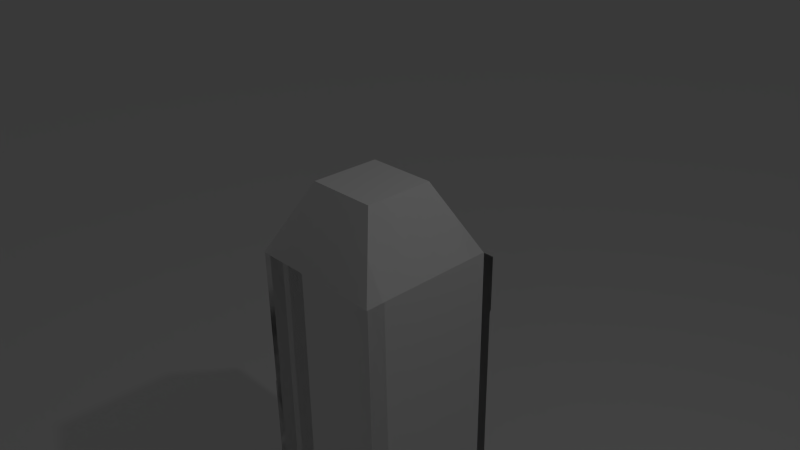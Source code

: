 # Source: test5.blend  (saved by Blender 2.76.0; exported with 4.5.12 LTS)
import bpy
from mathutils import Matrix  # noqa: F401  (used for matrix-valued properties, if any)

bpy.ops.wm.read_factory_settings(use_empty=True)
scene = bpy.context.scene
scene.name = 'Scene'

# ---- collections
col_collection_1 = bpy.data.collections.new('Collection 1'); scene.collection.children.link(col_collection_1)

# ---- materials (node trees are filled in below, after node groups)
mat_material = bpy.data.materials.new('Material')
mat_material.alpha_threshold = 0.0
mat_material.use_transparent_shadow = False
mat_material.roughness = 0.5
mat_material.line_color = (0.0, 0.0, 0.0, 1.0)

# ---- material node trees

# ---- world
world_world = bpy.data.worlds.new('World'); scene.world = world_world
world_world.color = (0.05088, 0.05088, 0.05088)
world_world.use_sun_shadow = False
world_world.sun_shadow_jitter_overblur = 0.0
world_world.cycles.sampling_method = 'MANUAL'
world_world.cycles.sample_map_resolution = 256

# ---- cameras
cam_camera = bpy.data.cameras.new('Camera')
cam_camera.clip_end = 100.0
cam_camera.lens = 35.0
cam_camera.sensor_width = 32.0
cam_camera.sensor_height = 18.0
cam_camera.ortho_scale = 7.314
cam_camera.dof.focus_distance = 0.0
cam_camera.dof.aperture_fstop = 128.0

# ---- lights
light_lamp = bpy.data.lights.new('Lamp', 'POINT')
light_lamp.transmission_factor = 0.0
light_lamp.cutoff_distance = 30.0
light_lamp.energy = 100.0
light_lamp.shadow_buffer_clip_start = 1.001
light_lamp.shadow_soft_size = 0.1
light_lamp.shadow_maximum_resolution = 0.006
light_lamp.use_absolute_resolution = True
light_lamp.cycles.use_multiple_importance_sampling = False

# ---- meshes
me_plane = bpy.data.meshes.new('Plane')
me_plane.from_pydata([(1.0, -1.0, 1.51e-07), (-1.0, -1.0, -1.51e-07), (1.0, 1.0, 1.51e-07), (-1.0, 1.0, -1.51e-07)], [], [(1, 2, 3), (0, 2, 1)])
me_plane.use_remesh_preserve_volume = False
me_plane.use_remesh_preserve_attributes = False
me_plane.use_mirror_vertex_groups = False
me_plane.update()
me_cube_001 = bpy.data.meshes.new('Cube.001')
me_cube_001.from_pydata([(-0.5, -0.5, -1.0), (-0.5, -1.0, 1.0), (-0.5, 0.5, -1.0), (-0.5, 1.0, 1.0), (0.5, -0.5, -1.0), (0.5, -1.0, 1.0), (0.5, 0.5, -1.0), (0.5, 1.0, 1.0), (1.979, 0.3927, -0.6521), (1.979, -0.01951, -0.7009), (1.979, -0.1055, 1.146), (1.979, -0.2686, 0.1979), (-1.002, -0.3043, 0.2297), (-1.001, -0.1192, 1.305), (-1.002, 0.4461, -0.7349), (-1.002, -0.02162, -0.7903)], [], [(1, 3, 14, 13), (7, 6, 2), (5, 4, 11, 10), (1, 0, 4), (2, 6, 4), (7, 3, 1), (2, 0, 12, 15), (3, 7, 2), (6, 7, 8, 9), (5, 1, 4), (0, 2, 4), (5, 7, 1), (10, 11, 9), (8, 10, 9), (4, 6, 9, 11), (7, 5, 10, 8), (14, 15, 12), (13, 14, 12), (3, 2, 15, 14), (0, 1, 13, 12)])
me_cube_001.use_remesh_preserve_volume = False
me_cube_001.use_remesh_preserve_attributes = False
me_cube_001.use_mirror_vertex_groups = False
me_cube_001.update()
me_cube = bpy.data.meshes.new('Cube')
me_cube.from_pydata([(1.0, 1.0, -1e+09), (1.0, -1.0, -1e+09), (-1.0, -1.0, -1e+09), (-1.0, 1.0, -1e+09), (1.0, 1.0, 1.0), (1.0, -1.0, 1.0), (-1.0, -1.0, 1.0), (-1.0, 1.0, 1.0), (0.5, 0.5, 2.0), (0.5, -0.5, 2.0), (-0.5, 0.5, 2.0), (-0.5, -0.5, 2.0)], [], [(1, 2, 3), (4, 7, 10, 8), (4, 5, 1), (1, 5, 6), (6, 7, 3), (0, 3, 7), (0, 1, 3), (7, 6, 11, 10), (0, 4, 1), (2, 1, 6), (2, 6, 3), (4, 0, 7), (10, 11, 9), (8, 10, 9), (6, 5, 9, 11), (5, 4, 8, 9)])
me_cube.materials.append(mat_material)
me_cube.use_remesh_preserve_volume = False
me_cube.use_remesh_preserve_attributes = False
me_cube.use_mirror_vertex_groups = False
me_cube.update()
me_cube_002 = bpy.data.meshes.new('Cube.002')
me_cube_002.from_pydata([(1.444, 0.4993, 0.9999), (0.5, 1.0, -1.0), (0.444, 0.4993, 0.9999), (-0.5, 1.0, -1.0), (1.444, -0.5007, 0.9999), (0.5, -1.0, -1.0), (0.444, -0.5007, 0.9999), (-0.5, -1.0, -1.0)], [], [(3, 2, 0), (7, 6, 2), (5, 4, 6), (1, 0, 4), (2, 6, 4), (7, 3, 1), (1, 3, 0), (3, 7, 2), (7, 5, 6), (5, 1, 4), (0, 2, 4), (5, 7, 1)])
me_cube_002.use_remesh_preserve_volume = False
me_cube_002.use_remesh_preserve_attributes = False
me_cube_002.use_mirror_vertex_groups = False
me_cube_002.update()
me_cube_003 = bpy.data.meshes.new('Cube.003')
me_cube_003.from_pydata([(-0.5, -0.5, -1.0), (-2.411, -0.9987, 1.0), (-0.5, 0.5, -1.0), (-2.411, 1.001, 1.0), (0.5, -0.5, -1.0), (-1.411, -0.9987, 1.0), (0.5, 0.5, -1.0), (-1.411, 1.001, 1.0)], [], [(3, 2, 0), (7, 6, 2), (5, 4, 6), (1, 0, 4), (2, 6, 4), (7, 3, 1), (1, 3, 0), (3, 7, 2), (7, 5, 6), (5, 1, 4), (0, 2, 4), (5, 7, 1)])
me_cube_003.use_remesh_preserve_volume = False
me_cube_003.use_remesh_preserve_attributes = False
me_cube_003.use_mirror_vertex_groups = False
me_cube_003.update()
me_cube_004 = bpy.data.meshes.new('Cube.004')
me_cube_004.from_pydata([(0.5, 0.5, 1.0), (0.5, 1.0, -1.0), (-0.5, 0.5, 1.0), (-0.5, 1.0, -1.0), (0.5, -0.5, 1.0), (0.5, -1.0, -1.0), (-0.5, -0.5, 1.0), (-0.5, -1.0, -1.0)], [], [(3, 2, 0), (7, 6, 2), (5, 4, 6), (1, 0, 4), (2, 6, 4), (7, 3, 1), (1, 3, 0), (3, 7, 2), (7, 5, 6), (5, 1, 4), (0, 2, 4), (5, 7, 1)])
me_cube_004.use_remesh_preserve_volume = False
me_cube_004.use_remesh_preserve_attributes = False
me_cube_004.use_mirror_vertex_groups = False
me_cube_004.update()
me_cube_005 = bpy.data.meshes.new('Cube.005')
me_cube_005.from_pydata([(-0.5, -0.5, -1.0), (-0.5, -1.0, 1.0), (-0.5, 0.5, -1.0), (-0.5, 1.0, 1.0), (0.5, -0.5, -1.0), (0.5, -1.0, 1.0), (0.5, 0.5, -1.0), (0.5, 1.0, 1.0), (1.339, 0.5819, 0.6655), (1.339, 0.3327, -0.331), (1.339, -0.4146, 0.6655), (-1.326, -0.3211, -0.2827), (-1.326, -0.5521, 0.6412), (-1.326, 0.3718, 0.6412)], [], [(3, 2, 0), (7, 6, 2), (5, 4, 6), (1, 0, 4), (2, 6, 4), (7, 3, 1), (3, 0, 11, 13), (3, 7, 2), (5, 6, 9, 10), (5, 1, 4), (0, 2, 4), (5, 7, 1), (8, 10, 9), (7, 5, 10, 8), (6, 7, 8, 9), (12, 13, 11), (1, 3, 13, 12), (0, 1, 12, 11)])
me_cube_005.use_remesh_preserve_volume = False
me_cube_005.use_remesh_preserve_attributes = False
me_cube_005.use_mirror_vertex_groups = False
me_cube_005.update()
me_cube_006 = bpy.data.meshes.new('Cube.006')
me_cube_006.from_pydata([(0.4985, -1.693, 0.9973), (0.5, 1.0, -1.0), (-0.5015, -1.693, 0.9973), (-0.5, 1.0, -1.0), (0.4985, -2.693, 0.9973), (0.5, -1.0, -1.0), (-0.5015, -2.693, 0.9973), (-0.5, -1.0, -1.0)], [], [(3, 2, 0), (7, 6, 2), (5, 4, 6), (1, 0, 4), (2, 6, 4), (7, 3, 1), (1, 3, 0), (3, 7, 2), (7, 5, 6), (5, 1, 4), (0, 2, 4), (5, 7, 1)])
me_cube_006.use_remesh_preserve_volume = False
me_cube_006.use_remesh_preserve_attributes = False
me_cube_006.use_mirror_vertex_groups = False
me_cube_006.update()

# ---- objects
ob_plane = bpy.data.objects.new('Plane', me_plane)
ob_cube = bpy.data.objects.new('Cube', me_cube_001)
ob_static_cube = bpy.data.objects.new('static_Cube', me_cube)
ob_lamp = bpy.data.objects.new('Lamp', light_lamp)
ob_camera = bpy.data.objects.new('Camera', cam_camera)
ob_cube_001 = bpy.data.objects.new('Cube.001', me_cube_002)
ob_cube_002 = bpy.data.objects.new('Cube.002', me_cube_003)
ob_cube_003 = bpy.data.objects.new('Cube.003', me_cube_004)
ob_cube_004 = bpy.data.objects.new('Cube.004', me_cube_005)
ob_cube_005 = bpy.data.objects.new('Cube.005', me_cube_006)

# ---- transforms, parenting, visibility, modifiers, constraints
ob_plane.location = (0.5172, -0.209, -5.093)
ob_plane.scale = (105.4, 105.4, 105.4)
ob_plane.lineart.crease_threshold = 0.0
ob_cube.location = (12.23, 0.4248, 19.83)
ob_cube.rotation_euler = (-0.005455, -0.0001643, 0.0006948)
ob_cube.scale = (1.0, 1.0, 0.4)
ob_cube.lineart.crease_threshold = 0.0
ob_static_cube.location = (-0.003137, 0.03364, -0.9928)
ob_static_cube.rotation_euler = (-0.005455, -0.0001643, 0.0006948)
ob_static_cube.lock_rotations_4d = False
ob_static_cube.empty_display_type = 'ARROWS'
ob_static_cube.lineart.crease_threshold = 0.0
ob_lamp.location = (4.071, 1.079, 5.886)
ob_lamp.rotation_euler = (0.6518, 0.06048, 1.867)
ob_lamp.lock_rotations_4d = False
ob_lamp.empty_display_type = 'ARROWS'
ob_lamp.color = (0.0, 0.0, 0.0, 0.0)
ob_lamp.lineart.crease_threshold = 0.0
ob_camera.location = (7.481, -6.434, 5.367)
ob_camera.rotation_euler = (1.105, 0.01467, 0.8156)
ob_camera.lock_rotations_4d = False
ob_camera.empty_display_type = 'ARROWS'
ob_camera.color = (0.0, 0.0, 0.0, 0.0)
ob_camera.display_type = 'WIRE'
ob_camera.lineart.crease_threshold = 0.0
ob_cube_001.location = (8.237, -8.545, 25.88)
ob_cube_001.rotation_euler = (3.136, -3.141, 3.142)
ob_cube_001.scale = (1.0, 1.0, 1.7)
ob_cube_001.lineart.crease_threshold = 0.0
ob_cube_002.location = (9.232, 0.4391, 22.83)
ob_cube_002.rotation_euler = (-0.005455, -0.0001643, 0.0006948)
ob_cube_002.scale = (1.0, 1.0, 1.8)
ob_cube_002.lineart.crease_threshold = 0.0
ob_cube_003.location = (5.237, -8.531, 28.88)
ob_cube_003.rotation_euler = (3.136, -3.141, 3.142)
ob_cube_003.lineart.crease_threshold = 0.0
ob_cube_004.location = (6.228, 5.437, 22.8)
ob_cube_004.rotation_euler = (-0.005455, -0.0001643, 0.0006948)
ob_cube_004.scale = (1.0, 1.0, 1.4)
ob_cube_004.lineart.crease_threshold = 0.0
ob_cube_005.location = (2.233, -3.533, 28.85)
ob_cube_005.rotation_euler = (3.136, -3.141, 3.142)
ob_cube_005.scale = (1.0, 1.0, 4.5)
ob_cube_005.lineart.crease_threshold = 0.0

# ---- collection membership
col_collection_1.objects.link(ob_plane)
col_collection_1.objects.link(ob_cube)
col_collection_1.objects.link(ob_static_cube)
col_collection_1.objects.link(ob_lamp)
col_collection_1.objects.link(ob_camera)
col_collection_1.objects.link(ob_cube_001)
col_collection_1.objects.link(ob_cube_002)
col_collection_1.objects.link(ob_cube_003)
col_collection_1.objects.link(ob_cube_004)
col_collection_1.objects.link(ob_cube_005)

# ---- scene / render settings (as saved in the file)
scene.camera = ob_camera
scene.frame_start = 1; scene.frame_end = 250; scene.frame_set(1)
scene.render.engine = 'BLENDER_EEVEE_NEXT'
scene.render.resolution_percentage = 50
scene.render.dither_intensity = 0.0
scene.cycles.use_denoising = False
scene.cycles.samples = 10
scene.cycles.sampling_pattern = 'TABULATED_SOBOL'
scene.cycles.light_sampling_threshold = 0.0
scene.cycles.use_adaptive_sampling = False
scene.cycles.use_light_tree = False
scene.cycles.blur_glossy = 0.0
scene.cycles.pixel_filter_type = 'GAUSSIAN'
scene.cycles.sample_clamp_indirect = 0.0
scene.view_settings.view_transform = 'Standard'
bpy.context.view_layer.update()

